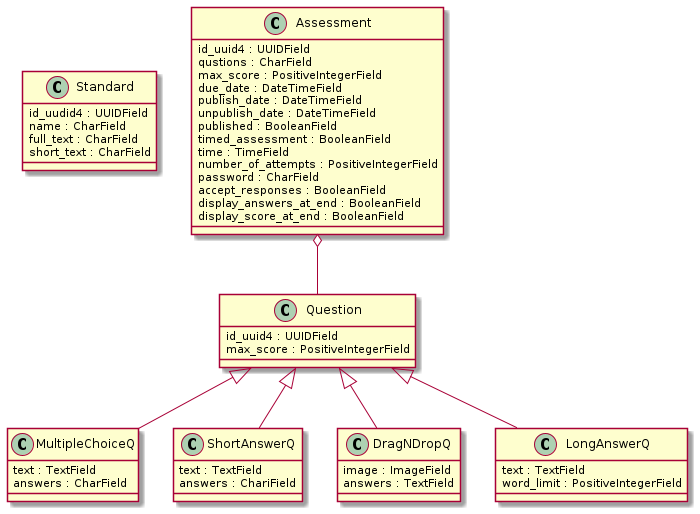

The diagram above was rendered by PlantUML. Its source (embedded in the PNG):
@startuml

class Standard {
id_uudid4 : UUIDField
name : CharField
full_text : CharField
short_text : CharField
}

class Assessment {
id_uuid4 : UUIDField
qustions : CharField
max_score : PositiveIntegerField
due_date : DateTimeField
publish_date : DateTimeField
unpublish_date : DateTimeField
published : BooleanField
timed_assessment : BooleanField
time : TimeField
number_of_attempts : PositiveIntegerField
password : CharField
accept_responses : BooleanField
display_answers_at_end : BooleanField
display_score_at_end : BooleanField
}

class Question {
id_uuid4 : UUIDField
max_score : PositiveIntegerField
}

class MultipleChoiceQ {
text : TextField
answers : CharField
}

class ShortAnswerQ {
text : TextField
answers : ChariField
}

class DragNDropQ {
image : ImageField
answers : TextField
}

class LongAnswerQ {
text : TextField
        word_limit : PositiveIntegerField
}

Assessment o-- Question
Question <|-- ShortAnswerQ
Question <|-- MultipleChoiceQ
Question <|-- DragNDropQ
Question <|-- LongAnswerQ

@enduml